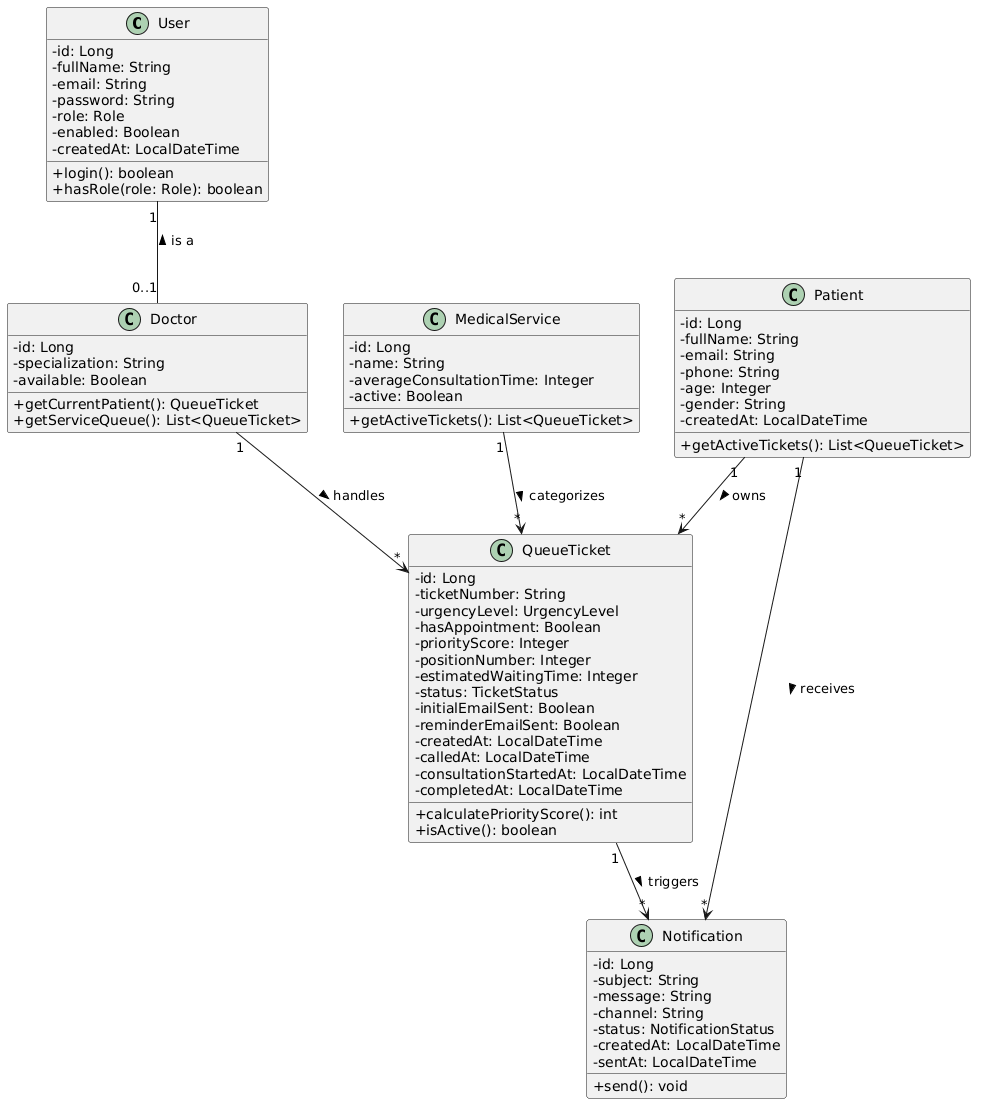

The diagram above was rendered by PlantUML. Its source (embedded in the PNG):
@startuml
skinparam classAttributeIconSize 0
skinparam packageStyle rectangle

class User {
  - id: Long
  - fullName: String
  - email: String
  - password: String
  - role: Role
  - enabled: Boolean
  - createdAt: LocalDateTime
  + login(): boolean
  + hasRole(role: Role): boolean
}

class Patient {
  - id: Long
  - fullName: String
  - email: String
  - phone: String
  - age: Integer
  - gender: String
  - createdAt: LocalDateTime
  + getActiveTickets(): List<QueueTicket>
}

class QueueTicket {
  - id: Long
  - ticketNumber: String
  - urgencyLevel: UrgencyLevel
  - hasAppointment: Boolean
  - priorityScore: Integer
  - positionNumber: Integer
  - estimatedWaitingTime: Integer
  - status: TicketStatus
  - initialEmailSent: Boolean
  - reminderEmailSent: Boolean
  - createdAt: LocalDateTime
  - calledAt: LocalDateTime
  - consultationStartedAt: LocalDateTime
  - completedAt: LocalDateTime
  + calculatePriorityScore(): int
  + isActive(): boolean
}

class Doctor {
  - id: Long
  - specialization: String
  - available: Boolean
  + getCurrentPatient(): QueueTicket
  + getServiceQueue(): List<QueueTicket>
}

class MedicalService {
  - id: Long
  - name: String
  - averageConsultationTime: Integer
  - active: Boolean
  + getActiveTickets(): List<QueueTicket>
}

class Notification {
  - id: Long
  - subject: String
  - message: String
  - channel: String
  - status: NotificationStatus
  - createdAt: LocalDateTime
  - sentAt: LocalDateTime
  + send(): void
}

' Relations et Cardinalités
User "1" -- "0..1" Doctor : is a <
Patient "1" --> "*" QueueTicket : owns >
Doctor "1" --> "*" QueueTicket : handles >
MedicalService "1" --> "*" QueueTicket : categorizes >
QueueTicket "1" --> "*" Notification : triggers >
Patient "1" --> "*" Notification : receives >
@enduml